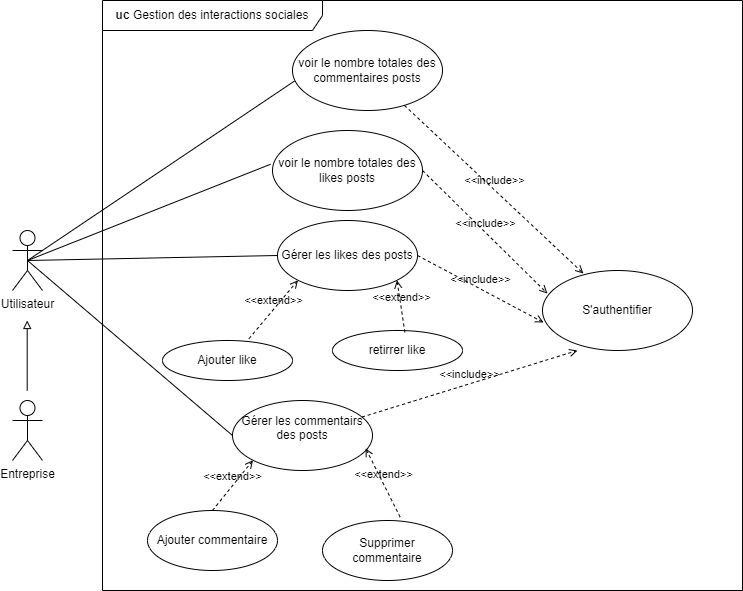

The diagram above was exported from draw.io. Its source (the exported page's mxGraphModel, read from the mxfile embedded in the PNG):
<mxGraphModel dx="1434" dy="836" grid="1" gridSize="10" guides="1" tooltips="1" connect="1" arrows="1" fold="1" page="1" pageScale="1" pageWidth="827" pageHeight="1169" math="0" shadow="0">
  <root>
    <mxCell id="0" />
    <mxCell id="1" parent="0" />
    <mxCell id="Dor9Am5WZgoiTJksdUID-1" value="Utilisateur" style="shape=umlActor;verticalLabelPosition=bottom;verticalAlign=top;html=1;outlineConnect=0;" parent="1" vertex="1">
      <mxGeometry x="70" y="270" width="30" height="60" as="geometry" />
    </mxCell>
    <mxCell id="Dor9Am5WZgoiTJksdUID-2" value="" style="endArrow=none;html=1;rounded=0;exitX=0.5;exitY=0.5;exitDx=0;exitDy=0;exitPerimeter=0;entryX=0;entryY=0.5;entryDx=0;entryDy=0;" parent="1" source="Dor9Am5WZgoiTJksdUID-1" target="Dor9Am5WZgoiTJksdUID-3" edge="1">
      <mxGeometry width="50" height="50" relative="1" as="geometry">
        <mxPoint x="210" y="390" as="sourcePoint" />
        <mxPoint x="290" y="360" as="targetPoint" />
      </mxGeometry>
    </mxCell>
    <mxCell id="Dor9Am5WZgoiTJksdUID-8" value="" style="endArrow=none;html=1;rounded=0;exitX=0.5;exitY=0.5;exitDx=0;exitDy=0;exitPerimeter=0;entryX=0;entryY=0.5;entryDx=0;entryDy=0;" parent="1" source="Dor9Am5WZgoiTJksdUID-1" target="Dor9Am5WZgoiTJksdUID-9" edge="1">
      <mxGeometry width="50" height="50" relative="1" as="geometry">
        <mxPoint x="200" y="300" as="sourcePoint" />
        <mxPoint x="260" y="590" as="targetPoint" />
      </mxGeometry>
    </mxCell>
    <mxCell id="Dor9Am5WZgoiTJksdUID-15" value="" style="endArrow=none;html=1;rounded=0;exitX=0.5;exitY=0.5;exitDx=0;exitDy=0;exitPerimeter=0;entryX=-0.013;entryY=0.422;entryDx=0;entryDy=0;entryPerimeter=0;" parent="1" source="Dor9Am5WZgoiTJksdUID-1" target="Dor9Am5WZgoiTJksdUID-16" edge="1">
      <mxGeometry width="50" height="50" relative="1" as="geometry">
        <mxPoint x="190" y="350" as="sourcePoint" />
        <mxPoint x="290" y="270" as="targetPoint" />
      </mxGeometry>
    </mxCell>
    <mxCell id="Dor9Am5WZgoiTJksdUID-17" value="" style="endArrow=none;html=1;rounded=0;exitX=0.5;exitY=0.5;exitDx=0;exitDy=0;exitPerimeter=0;entryX=0.013;entryY=0.632;entryDx=0;entryDy=0;entryPerimeter=0;" parent="1" source="Dor9Am5WZgoiTJksdUID-1" target="Dor9Am5WZgoiTJksdUID-18" edge="1">
      <mxGeometry width="50" height="50" relative="1" as="geometry">
        <mxPoint x="105" y="270" as="sourcePoint" />
        <mxPoint x="340" y="190" as="targetPoint" />
      </mxGeometry>
    </mxCell>
    <mxCell id="Dor9Am5WZgoiTJksdUID-19" value="S'authentifier" style="ellipse;whiteSpace=wrap;html=1;" parent="1" vertex="1">
      <mxGeometry x="600" y="310" width="150" height="80" as="geometry" />
    </mxCell>
    <mxCell id="Dor9Am5WZgoiTJksdUID-20" value="&amp;lt;&amp;lt;include&amp;gt;&amp;gt;" style="html=1;verticalAlign=bottom;labelBackgroundColor=none;endArrow=open;endFill=0;dashed=1;rounded=0;entryX=0.273;entryY=0.038;entryDx=0;entryDy=0;entryPerimeter=0;" parent="1" source="Dor9Am5WZgoiTJksdUID-18" target="Dor9Am5WZgoiTJksdUID-19" edge="1">
      <mxGeometry width="160" relative="1" as="geometry">
        <mxPoint x="510" y="240" as="sourcePoint" />
        <mxPoint x="670" y="240" as="targetPoint" />
      </mxGeometry>
    </mxCell>
    <mxCell id="Dor9Am5WZgoiTJksdUID-21" value="&amp;lt;&amp;lt;include&amp;gt;&amp;gt;" style="html=1;verticalAlign=bottom;labelBackgroundColor=none;endArrow=open;endFill=0;dashed=1;rounded=0;entryX=0.033;entryY=0.288;entryDx=0;entryDy=0;entryPerimeter=0;exitX=1;exitY=0.5;exitDx=0;exitDy=0;" parent="1" source="Dor9Am5WZgoiTJksdUID-16" target="Dor9Am5WZgoiTJksdUID-19" edge="1">
      <mxGeometry width="160" relative="1" as="geometry">
        <mxPoint x="475" y="250" as="sourcePoint" />
        <mxPoint x="651" y="353" as="targetPoint" />
      </mxGeometry>
    </mxCell>
    <mxCell id="Dor9Am5WZgoiTJksdUID-22" value="&amp;lt;&amp;lt;include&amp;gt;&amp;gt;" style="html=1;verticalAlign=bottom;labelBackgroundColor=none;endArrow=open;endFill=0;dashed=1;rounded=0;entryX=0.007;entryY=0.65;entryDx=0;entryDy=0;entryPerimeter=0;exitX=1;exitY=0.5;exitDx=0;exitDy=0;" parent="1" source="Dor9Am5WZgoiTJksdUID-3" target="Dor9Am5WZgoiTJksdUID-19" edge="1">
      <mxGeometry width="160" relative="1" as="geometry">
        <mxPoint x="440" y="342" as="sourcePoint" />
        <mxPoint x="605" y="395" as="targetPoint" />
      </mxGeometry>
    </mxCell>
    <mxCell id="Dor9Am5WZgoiTJksdUID-23" value="&amp;lt;&amp;lt;include&amp;gt;&amp;gt;" style="html=1;verticalAlign=bottom;labelBackgroundColor=none;endArrow=open;endFill=0;dashed=1;rounded=0;entryX=0.233;entryY=1;entryDx=0;entryDy=0;entryPerimeter=0;" parent="1" source="Dor9Am5WZgoiTJksdUID-9" target="Dor9Am5WZgoiTJksdUID-19" edge="1">
      <mxGeometry width="160" relative="1" as="geometry">
        <mxPoint x="430" y="560" as="sourcePoint" />
        <mxPoint x="590" y="560" as="targetPoint" />
      </mxGeometry>
    </mxCell>
    <mxCell id="Dor9Am5WZgoiTJksdUID-24" value="&lt;b&gt;uc &lt;/b&gt;Gestion des interactions sociales" style="shape=umlFrame;whiteSpace=wrap;html=1;pointerEvents=0;recursiveResize=0;container=1;collapsible=0;width=220;height=30;" parent="1" vertex="1">
      <mxGeometry x="160" y="40" width="640" height="590" as="geometry" />
    </mxCell>
    <mxCell id="Dor9Am5WZgoiTJksdUID-18" value="voir le nombre totales des commentaires posts" style="ellipse;whiteSpace=wrap;html=1;" parent="Dor9Am5WZgoiTJksdUID-24" vertex="1">
      <mxGeometry x="190" y="30" width="150" height="80" as="geometry" />
    </mxCell>
    <mxCell id="Dor9Am5WZgoiTJksdUID-16" value="voir le nombre totales des likes posts" style="ellipse;whiteSpace=wrap;html=1;" parent="Dor9Am5WZgoiTJksdUID-24" vertex="1">
      <mxGeometry x="170" y="130" width="150" height="80" as="geometry" />
    </mxCell>
    <mxCell id="Dor9Am5WZgoiTJksdUID-3" value="Gérer les likes des posts" style="ellipse;whiteSpace=wrap;html=1;" parent="Dor9Am5WZgoiTJksdUID-24" vertex="1">
      <mxGeometry x="175" y="220" width="140" height="70" as="geometry" />
    </mxCell>
    <mxCell id="Dor9Am5WZgoiTJksdUID-5" value="Ajouter like" style="ellipse;whiteSpace=wrap;html=1;" parent="Dor9Am5WZgoiTJksdUID-24" vertex="1">
      <mxGeometry x="60" y="340" width="130" height="40" as="geometry" />
    </mxCell>
    <mxCell id="Dor9Am5WZgoiTJksdUID-7" value="retirrer like" style="ellipse;whiteSpace=wrap;html=1;" parent="Dor9Am5WZgoiTJksdUID-24" vertex="1">
      <mxGeometry x="230" y="330" width="130" height="40" as="geometry" />
    </mxCell>
    <mxCell id="Dor9Am5WZgoiTJksdUID-9" value="Gérer les commentairs des posts&lt;div&gt;&lt;br&gt;&lt;/div&gt;" style="ellipse;whiteSpace=wrap;html=1;" parent="Dor9Am5WZgoiTJksdUID-24" vertex="1">
      <mxGeometry x="130" y="400" width="140" height="70" as="geometry" />
    </mxCell>
    <mxCell id="Dor9Am5WZgoiTJksdUID-12" value="Ajouter commentaire" style="ellipse;whiteSpace=wrap;html=1;" parent="Dor9Am5WZgoiTJksdUID-24" vertex="1">
      <mxGeometry x="45" y="510" width="130" height="60" as="geometry" />
    </mxCell>
    <mxCell id="Dor9Am5WZgoiTJksdUID-13" value="Supprimer commentaire" style="ellipse;whiteSpace=wrap;html=1;" parent="Dor9Am5WZgoiTJksdUID-24" vertex="1">
      <mxGeometry x="220" y="520" width="130" height="60" as="geometry" />
    </mxCell>
    <mxCell id="93n593AahbnWHdXTPovO-1" value="&amp;lt;&amp;lt;extend&amp;gt;&amp;gt;" style="html=1;verticalAlign=bottom;labelBackgroundColor=none;endArrow=open;endFill=0;dashed=1;rounded=0;entryX=0;entryY=1;entryDx=0;entryDy=0;exitX=0.665;exitY=-0.045;exitDx=0;exitDy=0;exitPerimeter=0;" parent="Dor9Am5WZgoiTJksdUID-24" source="Dor9Am5WZgoiTJksdUID-5" target="Dor9Am5WZgoiTJksdUID-3" edge="1">
      <mxGeometry width="160" relative="1" as="geometry">
        <mxPoint x="50" y="330" as="sourcePoint" />
        <mxPoint x="210" y="330" as="targetPoint" />
      </mxGeometry>
    </mxCell>
    <mxCell id="93n593AahbnWHdXTPovO-2" value="&amp;lt;&amp;lt;extend&amp;gt;&amp;gt;" style="html=1;verticalAlign=bottom;labelBackgroundColor=none;endArrow=open;endFill=0;dashed=1;rounded=0;entryX=1;entryY=1;entryDx=0;entryDy=0;exitX=0.557;exitY=0.045;exitDx=0;exitDy=0;exitPerimeter=0;" parent="Dor9Am5WZgoiTJksdUID-24" source="Dor9Am5WZgoiTJksdUID-7" target="Dor9Am5WZgoiTJksdUID-3" edge="1">
      <mxGeometry width="160" relative="1" as="geometry">
        <mxPoint x="254" y="348" as="sourcePoint" />
        <mxPoint x="304" y="290" as="targetPoint" />
      </mxGeometry>
    </mxCell>
    <mxCell id="93n593AahbnWHdXTPovO-3" value="&amp;lt;&amp;lt;extend&amp;gt;&amp;gt;" style="html=1;verticalAlign=bottom;labelBackgroundColor=none;endArrow=open;endFill=0;dashed=1;rounded=0;entryX=0;entryY=1;entryDx=0;entryDy=0;exitX=0.5;exitY=0;exitDx=0;exitDy=0;" parent="Dor9Am5WZgoiTJksdUID-24" source="Dor9Am5WZgoiTJksdUID-12" target="Dor9Am5WZgoiTJksdUID-9" edge="1">
      <mxGeometry width="160" relative="1" as="geometry">
        <mxPoint x="100" y="528" as="sourcePoint" />
        <mxPoint x="150" y="470" as="targetPoint" />
      </mxGeometry>
    </mxCell>
    <mxCell id="93n593AahbnWHdXTPovO-4" value="&amp;lt;&amp;lt;extend&amp;gt;&amp;gt;" style="html=1;verticalAlign=bottom;labelBackgroundColor=none;endArrow=open;endFill=0;dashed=1;rounded=0;entryX=0.951;entryY=0.683;entryDx=0;entryDy=0;exitX=0.597;exitY=-0.057;exitDx=0;exitDy=0;exitPerimeter=0;entryPerimeter=0;" parent="Dor9Am5WZgoiTJksdUID-24" source="Dor9Am5WZgoiTJksdUID-13" target="Dor9Am5WZgoiTJksdUID-9" edge="1">
      <mxGeometry width="160" relative="1" as="geometry">
        <mxPoint x="298" y="502" as="sourcePoint" />
        <mxPoint x="290" y="450" as="targetPoint" />
      </mxGeometry>
    </mxCell>
    <mxCell id="93n593AahbnWHdXTPovO-5" value="" style="endArrow=block;html=1;rounded=0;endFill=0;" parent="1" edge="1">
      <mxGeometry width="50" height="50" relative="1" as="geometry">
        <mxPoint x="84.7" y="430" as="sourcePoint" />
        <mxPoint x="84.7" y="360" as="targetPoint" />
      </mxGeometry>
    </mxCell>
    <mxCell id="93n593AahbnWHdXTPovO-6" value="Entreprise" style="shape=umlActor;verticalLabelPosition=bottom;verticalAlign=top;html=1;outlineConnect=0;" parent="1" vertex="1">
      <mxGeometry x="70" y="440" width="30" height="60" as="geometry" />
    </mxCell>
  </root>
</mxGraphModel>